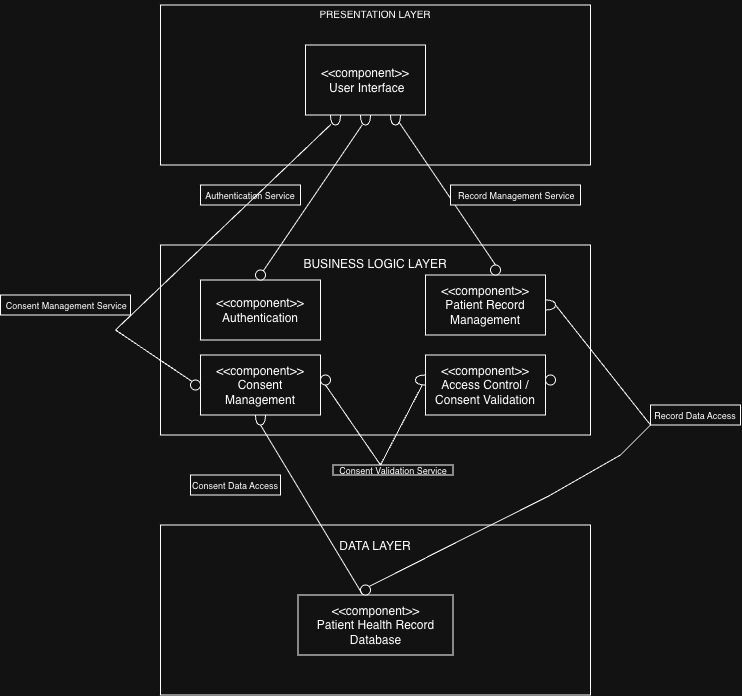

The diagram above was exported from draw.io. Its source (the exported page's mxGraphModel, read from the mxfile embedded in the PNG):
<mxGraphModel dx="1032" dy="724" grid="1" gridSize="10" guides="1" tooltips="1" connect="1" arrows="1" fold="1" page="1" pageScale="1" pageWidth="850" pageHeight="1100" math="0" shadow="0">
  <root>
    <mxCell id="0" />
    <mxCell id="1" parent="0" />
    <mxCell id="UQwICebEx9TvAHc_d5wP-1" parent="1" style="rounded=0;whiteSpace=wrap;html=1;" value="&lt;p style=&quot;&quot;&gt;&lt;span style=&quot;background-color: transparent; color: light-dark(rgb(0, 0, 0), rgb(255, 255, 255));&quot;&gt;&lt;sup style=&quot;line-height: 0%;&quot;&gt;PRESENTATION LAYER&lt;/sup&gt;&lt;/span&gt;&lt;/p&gt;&lt;p style=&quot;&quot;&gt;&lt;span style=&quot;background-color: transparent; color: light-dark(rgb(0, 0, 0), rgb(255, 255, 255));&quot;&gt;&lt;sup style=&quot;line-height: 0%;&quot;&gt;&lt;br&gt;&lt;/sup&gt;&lt;/span&gt;&lt;/p&gt;&lt;p style=&quot;&quot;&gt;&lt;span style=&quot;background-color: transparent; color: light-dark(rgb(0, 0, 0), rgb(255, 255, 255));&quot;&gt;&lt;sup style=&quot;line-height: 0%;&quot;&gt;&lt;br&gt;&lt;/sup&gt;&lt;/span&gt;&lt;/p&gt;&lt;p style=&quot;&quot;&gt;&lt;span style=&quot;background-color: transparent; color: light-dark(rgb(0, 0, 0), rgb(255, 255, 255));&quot;&gt;&lt;sup style=&quot;line-height: 0%;&quot;&gt;&lt;br&gt;&lt;/sup&gt;&lt;/span&gt;&lt;/p&gt;&lt;p style=&quot;&quot;&gt;&lt;span style=&quot;background-color: transparent; color: light-dark(rgb(0, 0, 0), rgb(255, 255, 255));&quot;&gt;&lt;sup style=&quot;line-height: 0%;&quot;&gt;&lt;br&gt;&lt;/sup&gt;&lt;/span&gt;&lt;/p&gt;&lt;p style=&quot;&quot;&gt;&lt;span style=&quot;background-color: transparent; color: light-dark(rgb(0, 0, 0), rgb(255, 255, 255));&quot;&gt;&lt;sup style=&quot;line-height: 0%;&quot;&gt;&lt;br&gt;&lt;/sup&gt;&lt;/span&gt;&lt;/p&gt;&lt;div style=&quot;&quot;&gt;&lt;div&gt;&lt;/div&gt;&lt;/div&gt;" vertex="1">
      <mxGeometry height="160" width="430" x="160" y="80" as="geometry" />
    </mxCell>
    <mxCell id="UQwICebEx9TvAHc_d5wP-2" parent="1" style="rounded=0;whiteSpace=wrap;html=1;" value="BUSINESS LOGIC LAYER&lt;br&gt;&lt;pre class=&quot;overflow-visible! px-0!&quot;&gt;&lt;div class=&quot;relative w-full mt-4 mb-1&quot;&gt;&lt;div class=&quot;&quot;&gt;&lt;div class=&quot;contents&quot;&gt;&lt;div class=&quot;relative&quot;&gt;&lt;div class=&quot;h-full min-h-0 min-w-0&quot;&gt;&lt;div class=&quot;h-full min-h-0 min-w-0&quot;&gt;&lt;div class=&quot;border border-token-border-light border-radius-3xl corner-superellipse/1.1 rounded-3xl&quot;&gt;&lt;div class=&quot;h-full w-full border-radius-3xl bg-(--code-block-surface) corner-superellipse/1.1 overflow-clip rounded-3xl [--code-block-surface:var(--bg-elevated-secondary)] dark:[--code-block-surface:var(--composer-surface-primary)] lxnfua_clipPathFallback&quot;&gt;&lt;div class=&quot;relative&quot;&gt;&lt;div class=&quot;pe-11 pt-3&quot;&gt;&lt;div class=&quot;relative z-0 flex max-w-full&quot;&gt;&lt;div id=&quot;code-block-viewer&quot; dir=&quot;ltr&quot; class=&quot;q9tKkq_viewer cm-editor z-10 light:cm-light dark:cm-light flex h-full w-full flex-col items-stretch ͼs ͼ16&quot;&gt;&lt;div class=&quot;cm-scroller&quot;&gt;&lt;pre class=&quot;cm-content q9tKkq_readonly m-0&quot;&gt;&lt;br&gt;&lt;br&gt;&lt;br&gt;&lt;br&gt;&lt;br&gt;&lt;br&gt;&lt;br&gt;&lt;br&gt;&lt;br&gt;&lt;/pre&gt;&lt;/div&gt;&lt;/div&gt;&lt;/div&gt;&lt;/div&gt;&lt;/div&gt;&lt;/div&gt;&lt;/div&gt;&lt;/div&gt;&lt;/div&gt;&lt;/div&gt;&lt;/div&gt;&lt;/div&gt;&lt;/div&gt;&lt;/pre&gt;" vertex="1">
      <mxGeometry height="190" width="430" x="160" y="320" as="geometry" />
    </mxCell>
    <mxCell id="UQwICebEx9TvAHc_d5wP-3" parent="1" style="rounded=0;whiteSpace=wrap;html=1;" value="DATA LAYER&lt;div&gt;&lt;br&gt;&lt;/div&gt;&lt;div&gt;&lt;br&gt;&lt;/div&gt;&lt;div&gt;&lt;br&gt;&lt;/div&gt;&lt;div&gt;&lt;br&gt;&lt;/div&gt;&lt;div&gt;&lt;br&gt;&lt;/div&gt;&lt;div&gt;&lt;br&gt;&lt;/div&gt;&lt;div&gt;&lt;br&gt;&lt;/div&gt;&lt;div&gt;&lt;br&gt;&lt;/div&gt;&lt;div&gt;&lt;br&gt;&lt;/div&gt;" vertex="1">
      <mxGeometry height="170" width="430" x="160" y="600" as="geometry" />
    </mxCell>
    <mxCell id="UQwICebEx9TvAHc_d5wP-4" parent="1" style="rounded=0;whiteSpace=wrap;html=1;" value="&amp;lt;&amp;lt;component&amp;gt;&amp;gt;&lt;div&gt;&amp;nbsp;User Interface&lt;/div&gt;" vertex="1">
      <mxGeometry height="70" width="120" x="305" y="120" as="geometry" />
    </mxCell>
    <mxCell id="UQwICebEx9TvAHc_d5wP-5" parent="1" style="rounded=0;whiteSpace=wrap;html=1;" value="&amp;lt;&amp;lt;component&amp;gt;&amp;gt;&lt;br/&gt;Authentication" vertex="1">
      <mxGeometry height="60" width="120" x="200" y="355" as="geometry" />
    </mxCell>
    <mxCell id="UQwICebEx9TvAHc_d5wP-6" parent="1" style="rounded=0;whiteSpace=wrap;html=1;" value="&amp;lt;&amp;lt;component&amp;gt;&amp;gt;&lt;br/&gt;Patient Record Management" vertex="1">
      <mxGeometry height="60" width="120" x="425" y="350" as="geometry" />
    </mxCell>
    <mxCell id="UQwICebEx9TvAHc_d5wP-7" parent="1" style="rounded=0;whiteSpace=wrap;html=1;" value="&amp;lt;&amp;lt;component&amp;gt;&amp;gt;&lt;br/&gt;Consent Management" vertex="1">
      <mxGeometry height="60" width="120" x="200" y="430" as="geometry" />
    </mxCell>
    <mxCell id="UQwICebEx9TvAHc_d5wP-8" parent="1" style="rounded=0;whiteSpace=wrap;html=1;" value="&amp;lt;&amp;lt;component&amp;gt;&amp;gt;&lt;br/&gt;Access Control /&lt;br/&gt;Consent Validation" vertex="1">
      <mxGeometry height="60" width="120" x="425" y="430" as="geometry" />
    </mxCell>
    <mxCell id="UQwICebEx9TvAHc_d5wP-9" parent="1" style="rounded=0;whiteSpace=wrap;html=1;" value="&amp;lt;&amp;lt;component&amp;gt;&amp;gt;&lt;br/&gt;Patient Health Record Database" vertex="1">
      <mxGeometry height="60" width="155" x="297.5" y="670" as="geometry" />
    </mxCell>
    <mxCell id="UQwICebEx9TvAHc_d5wP-10" parent="1" style="ellipse;whiteSpace=wrap;html=1;shapeInside=1;aspect=fixed;" value="" vertex="1">
      <mxGeometry height="10" width="10" x="255" y="345" as="geometry" />
    </mxCell>
    <mxCell id="UQwICebEx9TvAHc_d5wP-12" parent="1" style="shape=requiredInterface;html=1;verticalLabelPosition=bottom;sketch=0;direction=south;" value="" vertex="1">
      <mxGeometry height="10" width="10" x="360" y="190" as="geometry" />
    </mxCell>
    <mxCell id="UQwICebEx9TvAHc_d5wP-13" edge="1" parent="1" source="UQwICebEx9TvAHc_d5wP-10" style="endArrow=none;html=1;rounded=0;" target="UQwICebEx9TvAHc_d5wP-12" value="">
      <mxGeometry height="50" relative="1" width="50" as="geometry">
        <mxPoint x="310" y="290" as="sourcePoint" />
        <mxPoint x="335" y="250" as="targetPoint" />
      </mxGeometry>
    </mxCell>
    <mxCell id="UQwICebEx9TvAHc_d5wP-14" parent="1" style="rounded=0;whiteSpace=wrap;html=1;" value="&lt;font style=&quot;font-size: 9px;&quot;&gt;Authentication Service&lt;/font&gt;" vertex="1">
      <mxGeometry height="20" width="100" x="200" y="260" as="geometry" />
    </mxCell>
    <mxCell id="UQwICebEx9TvAHc_d5wP-15" parent="1" style="ellipse;whiteSpace=wrap;html=1;shapeInside=1;aspect=fixed;" value="" vertex="1">
      <mxGeometry height="10" width="10" x="490" y="340" as="geometry" />
    </mxCell>
    <mxCell id="UQwICebEx9TvAHc_d5wP-16" edge="1" parent="1" source="UQwICebEx9TvAHc_d5wP-15" style="endArrow=none;html=1;rounded=0;exitX=0.5;exitY=0;exitDx=0;exitDy=0;entryX=0.7;entryY=0.16;entryDx=0;entryDy=0;entryPerimeter=0;" target="UQwICebEx9TvAHc_d5wP-45" value="">
      <mxGeometry height="50" relative="1" width="50" as="geometry">
        <mxPoint x="375" y="310" as="sourcePoint" />
        <mxPoint x="425" y="260" as="targetPoint" />
      </mxGeometry>
    </mxCell>
    <mxCell id="UQwICebEx9TvAHc_d5wP-17" parent="1" style="rounded=0;whiteSpace=wrap;html=1;" value="&lt;font style=&quot;font-size: 9px;&quot;&gt;&amp;nbsp;Record Management Service&lt;/font&gt;" vertex="1">
      <mxGeometry height="20" width="130" x="450" y="260" as="geometry" />
    </mxCell>
    <mxCell id="UQwICebEx9TvAHc_d5wP-18" parent="1" style="ellipse;whiteSpace=wrap;html=1;shapeInside=1;aspect=fixed;" value="" vertex="1">
      <mxGeometry height="10" width="10" x="190" y="455" as="geometry" />
    </mxCell>
    <mxCell id="UQwICebEx9TvAHc_d5wP-24" edge="1" parent="1" source="UQwICebEx9TvAHc_d5wP-18" style="endArrow=none;html=1;rounded=0;entryX=0.94;entryY=0.96;entryDx=0;entryDy=0;entryPerimeter=0;exitX=0;exitY=0;exitDx=0;exitDy=0;" target="UQwICebEx9TvAHc_d5wP-44" value="">
      <mxGeometry height="50" relative="1" width="50" as="geometry">
        <Array as="points">
          <mxPoint x="115" y="405" />
        </Array>
        <mxPoint x="185" y="450" as="sourcePoint" />
        <mxPoint x="360" y="195" as="targetPoint" />
      </mxGeometry>
    </mxCell>
    <mxCell id="UQwICebEx9TvAHc_d5wP-26" parent="1" style="ellipse;whiteSpace=wrap;html=1;shapeInside=1;aspect=fixed;" value="" vertex="1">
      <mxGeometry height="10" width="10" x="545" y="450" as="geometry" />
    </mxCell>
    <mxCell id="UQwICebEx9TvAHc_d5wP-28" parent="1" style="rounded=0;whiteSpace=wrap;html=1;" value="&lt;font style=&quot;font-size: 9px;&quot;&gt;&amp;nbsp;Consent Management Service&lt;/font&gt;" vertex="1">
      <mxGeometry height="20" width="130" y="370" as="geometry" />
    </mxCell>
    <mxCell id="UQwICebEx9TvAHc_d5wP-29" parent="1" style="rounded=0;whiteSpace=wrap;html=1;" value="&lt;font style=&quot;font-size: 9px;&quot;&gt;Record Data Access&lt;/font&gt;" vertex="1">
      <mxGeometry height="20" width="90" x="650" y="480" as="geometry" />
    </mxCell>
    <mxCell id="UQwICebEx9TvAHc_d5wP-30" parent="1" style="shape=requiredInterface;html=1;verticalLabelPosition=bottom;sketch=0;direction=south;" value="" vertex="1">
      <mxGeometry height="10" width="10" x="255" y="490" as="geometry" />
    </mxCell>
    <mxCell id="UQwICebEx9TvAHc_d5wP-31" parent="1" style="ellipse;whiteSpace=wrap;html=1;shapeInside=1;aspect=fixed;" value="" vertex="1">
      <mxGeometry height="10" width="10" x="360" y="660" as="geometry" />
    </mxCell>
    <mxCell id="UQwICebEx9TvAHc_d5wP-32" edge="1" parent="1" source="UQwICebEx9TvAHc_d5wP-31" style="endArrow=none;html=1;rounded=0;entryX=1;entryY=0.5;entryDx=0;entryDy=0;entryPerimeter=0;exitX=0;exitY=1;exitDx=0;exitDy=0;" target="UQwICebEx9TvAHc_d5wP-30" value="">
      <mxGeometry height="50" relative="1" width="50" as="geometry">
        <mxPoint x="380" y="610" as="sourcePoint" />
        <mxPoint x="430" y="560" as="targetPoint" />
      </mxGeometry>
    </mxCell>
    <mxCell id="UQwICebEx9TvAHc_d5wP-33" parent="1" style="shape=requiredInterface;html=1;verticalLabelPosition=bottom;sketch=0;direction=west;" value="" vertex="1">
      <mxGeometry height="10" width="10" x="415" y="450" as="geometry" />
    </mxCell>
    <mxCell id="UQwICebEx9TvAHc_d5wP-36" parent="1" style="ellipse;whiteSpace=wrap;html=1;shapeInside=1;aspect=fixed;" value="" vertex="1">
      <mxGeometry height="10" width="10" x="320" y="450" as="geometry" />
    </mxCell>
    <mxCell id="UQwICebEx9TvAHc_d5wP-38" edge="1" parent="1" source="UQwICebEx9TvAHc_d5wP-36" style="endArrow=none;html=1;rounded=0;entryX=0.304;entryY=0.037;entryDx=0;entryDy=0;entryPerimeter=0;exitX=0.5;exitY=1;exitDx=0;exitDy=0;" target="UQwICebEx9TvAHc_d5wP-33" value="">
      <mxGeometry height="50" relative="1" width="50" as="geometry">
        <Array as="points">
          <mxPoint x="380" y="540" />
        </Array>
        <mxPoint x="350" y="480" as="sourcePoint" />
        <mxPoint x="400" y="430" as="targetPoint" />
      </mxGeometry>
    </mxCell>
    <mxCell id="UQwICebEx9TvAHc_d5wP-39" parent="1" style="rounded=0;whiteSpace=wrap;html=1;" value="&lt;font style=&quot;font-size: 9px;&quot;&gt;Consent Validation Service&lt;/font&gt;" vertex="1">
      <mxGeometry height="10" width="120" x="332.5" y="540" as="geometry" />
    </mxCell>
    <mxCell id="UQwICebEx9TvAHc_d5wP-41" parent="1" style="rounded=0;whiteSpace=wrap;html=1;" value="&lt;font style=&quot;font-size: 9px;&quot;&gt;Consent Data Access&lt;/font&gt;" vertex="1">
      <mxGeometry height="20" width="90" x="190" y="550" as="geometry" />
    </mxCell>
    <mxCell id="UQwICebEx9TvAHc_d5wP-42" parent="1" style="shape=requiredInterface;html=1;verticalLabelPosition=bottom;sketch=0;" value="" vertex="1">
      <mxGeometry height="10" width="10" x="545" y="375" as="geometry" />
    </mxCell>
    <mxCell id="UQwICebEx9TvAHc_d5wP-43" edge="1" parent="1" source="UQwICebEx9TvAHc_d5wP-31" style="endArrow=none;html=1;rounded=0;exitX=1;exitY=0;exitDx=0;exitDy=0;entryX=1;entryY=0.5;entryDx=0;entryDy=0;entryPerimeter=0;" target="UQwICebEx9TvAHc_d5wP-42" value="">
      <mxGeometry height="50" relative="1" width="50" as="geometry">
        <Array as="points">
          <mxPoint x="550" y="570" />
          <mxPoint x="620" y="530" />
          <mxPoint x="650" y="500" />
        </Array>
        <mxPoint x="580" y="570" as="sourcePoint" />
        <mxPoint x="620" y="380" as="targetPoint" />
      </mxGeometry>
    </mxCell>
    <mxCell id="UQwICebEx9TvAHc_d5wP-44" parent="1" style="shape=requiredInterface;html=1;verticalLabelPosition=bottom;sketch=0;direction=south;" value="" vertex="1">
      <mxGeometry height="10" width="10" x="330" y="190" as="geometry" />
    </mxCell>
    <mxCell id="UQwICebEx9TvAHc_d5wP-45" parent="1" style="shape=requiredInterface;html=1;verticalLabelPosition=bottom;sketch=0;direction=south;" value="" vertex="1">
      <mxGeometry height="10" width="10" x="390" y="190" as="geometry" />
    </mxCell>
  </root>
</mxGraphModel>